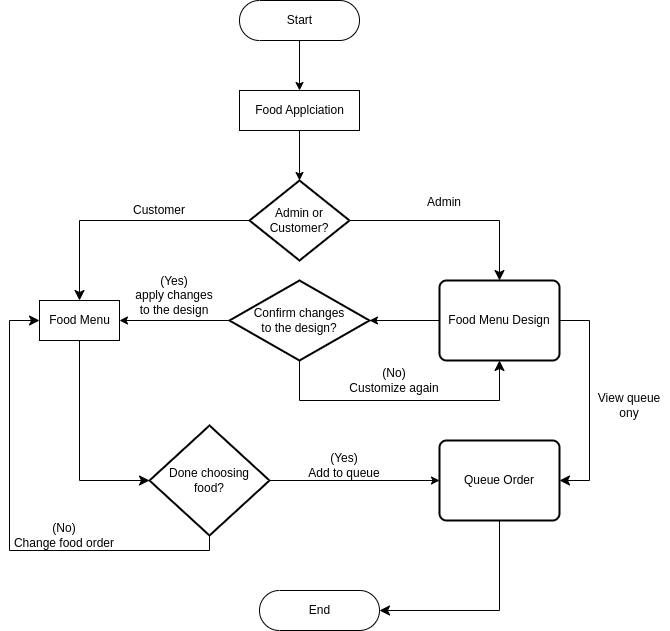

The diagram above was exported from draw.io. Its source (the exported page's mxGraphModel, read from the mxfile embedded in the PNG):
<mxGraphModel dx="652" dy="640" grid="1" gridSize="10" guides="1" tooltips="1" connect="1" arrows="1" fold="1" page="1" pageScale="1" pageWidth="1200" pageHeight="1000" math="0" shadow="0">
  <root>
    <mxCell id="0" />
    <mxCell id="1" parent="0" />
    <mxCell id="2" value="Start" style="html=1;dashed=0;whitespace=wrap;shape=mxgraph.dfd.start" parent="1" vertex="1">
      <mxGeometry x="540" y="90" width="120" height="40" as="geometry" />
    </mxCell>
    <mxCell id="4" value="Food Applciation" style="html=1;dashed=0;whitespace=wrap;" parent="1" vertex="1">
      <mxGeometry x="540" y="180" width="120" height="40" as="geometry" />
    </mxCell>
    <mxCell id="6" value="" style="endArrow=classic;html=1;exitX=0.5;exitY=0.5;exitDx=0;exitDy=20;exitPerimeter=0;entryX=0.5;entryY=0;entryDx=0;entryDy=0;" parent="1" source="2" target="4" edge="1">
      <mxGeometry width="50" height="50" relative="1" as="geometry">
        <mxPoint x="590" y="260" as="sourcePoint" />
        <mxPoint x="640" y="210" as="targetPoint" />
      </mxGeometry>
    </mxCell>
    <mxCell id="7" value="Queue Order" style="rounded=1;whiteSpace=wrap;html=1;absoluteArcSize=1;arcSize=14;strokeWidth=2;" parent="1" vertex="1">
      <mxGeometry x="740" y="530" width="120" height="80" as="geometry" />
    </mxCell>
    <mxCell id="8" value="Food Menu" style="html=1;dashed=0;whitespace=wrap;" parent="1" vertex="1">
      <mxGeometry x="340" y="390" width="80" height="40" as="geometry" />
    </mxCell>
    <mxCell id="10" value="Food Menu Design" style="rounded=1;whiteSpace=wrap;html=1;absoluteArcSize=1;arcSize=14;strokeWidth=2;" parent="1" vertex="1">
      <mxGeometry x="740" y="370" width="120" height="80" as="geometry" />
    </mxCell>
    <mxCell id="15" value="(Yes)&lt;br&gt;apply changes&lt;br&gt;to the design" style="text;html=1;strokeColor=none;fillColor=none;align=center;verticalAlign=middle;whiteSpace=wrap;rounded=0;" parent="1" vertex="1">
      <mxGeometry x="420" y="370" width="110" height="30" as="geometry" />
    </mxCell>
    <mxCell id="24" value="End" style="html=1;dashed=0;whitespace=wrap;shape=mxgraph.dfd.start" parent="1" vertex="1">
      <mxGeometry x="560" y="680" width="120" height="40" as="geometry" />
    </mxCell>
    <mxCell id="27" value="Admin or Customer?" style="strokeWidth=2;html=1;shape=mxgraph.flowchart.decision;whiteSpace=wrap;" parent="1" vertex="1">
      <mxGeometry x="550" y="270" width="100" height="80" as="geometry" />
    </mxCell>
    <mxCell id="29" value="" style="endArrow=classic;html=1;exitX=0.5;exitY=1;exitDx=0;exitDy=0;entryX=0.5;entryY=0;entryDx=0;entryDy=0;entryPerimeter=0;" parent="1" source="4" target="27" edge="1">
      <mxGeometry width="50" height="50" relative="1" as="geometry">
        <mxPoint x="570" y="380" as="sourcePoint" />
        <mxPoint x="620" y="330" as="targetPoint" />
      </mxGeometry>
    </mxCell>
    <mxCell id="30" value="" style="edgeStyle=segmentEdgeStyle;endArrow=classic;html=1;curved=0;rounded=0;endSize=8;startSize=8;entryX=0.5;entryY=0;entryDx=0;entryDy=0;exitX=0;exitY=0.5;exitDx=0;exitDy=0;exitPerimeter=0;" parent="1" source="27" target="8" edge="1">
      <mxGeometry width="50" height="50" relative="1" as="geometry">
        <mxPoint x="570" y="380" as="sourcePoint" />
        <mxPoint x="620" y="330" as="targetPoint" />
      </mxGeometry>
    </mxCell>
    <mxCell id="31" value="" style="edgeStyle=segmentEdgeStyle;endArrow=classic;html=1;curved=0;rounded=0;endSize=8;startSize=8;entryX=0.5;entryY=0;entryDx=0;entryDy=0;exitX=1;exitY=0.5;exitDx=0;exitDy=0;exitPerimeter=0;" parent="1" source="27" target="10" edge="1">
      <mxGeometry width="50" height="50" relative="1" as="geometry">
        <mxPoint x="570" y="380" as="sourcePoint" />
        <mxPoint x="620" y="330" as="targetPoint" />
      </mxGeometry>
    </mxCell>
    <mxCell id="32" value="Admin" style="text;html=1;strokeColor=none;fillColor=none;align=center;verticalAlign=middle;whiteSpace=wrap;rounded=0;" parent="1" vertex="1">
      <mxGeometry x="690" y="277" width="110" height="30" as="geometry" />
    </mxCell>
    <mxCell id="33" value="&lt;br&gt;Customer" style="text;html=1;strokeColor=none;fillColor=none;align=center;verticalAlign=middle;whiteSpace=wrap;rounded=0;" parent="1" vertex="1">
      <mxGeometry x="400" y="277" width="120" height="30" as="geometry" />
    </mxCell>
    <mxCell id="34" value="Done choosing&lt;br&gt;food?" style="strokeWidth=2;html=1;shape=mxgraph.flowchart.decision;whiteSpace=wrap;" parent="1" vertex="1">
      <mxGeometry x="450" y="515" width="120" height="110" as="geometry" />
    </mxCell>
    <mxCell id="37" value="" style="edgeStyle=segmentEdgeStyle;endArrow=classic;html=1;curved=0;rounded=0;endSize=8;startSize=8;exitX=0.5;exitY=1;exitDx=0;exitDy=0;entryX=0;entryY=0.5;entryDx=0;entryDy=0;entryPerimeter=0;" parent="1" source="8" target="34" edge="1">
      <mxGeometry width="50" height="50" relative="1" as="geometry">
        <mxPoint x="640" y="520" as="sourcePoint" />
        <mxPoint x="690" y="470" as="targetPoint" />
        <Array as="points">
          <mxPoint x="380" y="570" />
        </Array>
      </mxGeometry>
    </mxCell>
    <mxCell id="38" value="Confirm changes&lt;br&gt;to the design?" style="strokeWidth=2;html=1;shape=mxgraph.flowchart.decision;whiteSpace=wrap;" parent="1" vertex="1">
      <mxGeometry x="530" y="370" width="140" height="80" as="geometry" />
    </mxCell>
    <mxCell id="40" value="" style="endArrow=classic;html=1;entryX=1;entryY=0.5;entryDx=0;entryDy=0;entryPerimeter=0;exitX=0;exitY=0.5;exitDx=0;exitDy=0;" parent="1" source="10" target="38" edge="1">
      <mxGeometry width="50" height="50" relative="1" as="geometry">
        <mxPoint x="640" y="520" as="sourcePoint" />
        <mxPoint x="690" y="470" as="targetPoint" />
      </mxGeometry>
    </mxCell>
    <mxCell id="41" value="" style="endArrow=classic;html=1;entryX=1;entryY=0.5;entryDx=0;entryDy=0;exitX=0;exitY=0.5;exitDx=0;exitDy=0;exitPerimeter=0;" parent="1" source="38" target="8" edge="1">
      <mxGeometry width="50" height="50" relative="1" as="geometry">
        <mxPoint x="640" y="520" as="sourcePoint" />
        <mxPoint x="690" y="470" as="targetPoint" />
      </mxGeometry>
    </mxCell>
    <mxCell id="42" value="" style="edgeStyle=elbowEdgeStyle;elbow=horizontal;endArrow=classic;html=1;curved=0;rounded=0;endSize=8;startSize=8;entryX=0.5;entryY=1;entryDx=0;entryDy=0;exitX=0.5;exitY=1;exitDx=0;exitDy=0;exitPerimeter=0;" parent="1" source="38" target="10" edge="1">
      <mxGeometry width="50" height="50" relative="1" as="geometry">
        <mxPoint x="640" y="520" as="sourcePoint" />
        <mxPoint x="690" y="470" as="targetPoint" />
        <Array as="points">
          <mxPoint x="700" y="490" />
        </Array>
      </mxGeometry>
    </mxCell>
    <mxCell id="43" value="(No)&lt;br&gt;Customize again" style="text;html=1;strokeColor=none;fillColor=none;align=center;verticalAlign=middle;whiteSpace=wrap;rounded=0;" parent="1" vertex="1">
      <mxGeometry x="640" y="455" width="110" height="30" as="geometry" />
    </mxCell>
    <mxCell id="44" value="" style="endArrow=classic;html=1;entryX=0;entryY=0.5;entryDx=0;entryDy=0;exitX=1;exitY=0.5;exitDx=0;exitDy=0;exitPerimeter=0;" parent="1" source="34" target="7" edge="1">
      <mxGeometry width="50" height="50" relative="1" as="geometry">
        <mxPoint x="680" y="470" as="sourcePoint" />
        <mxPoint x="730" y="420" as="targetPoint" />
      </mxGeometry>
    </mxCell>
    <mxCell id="45" value="(Yes)&lt;br&gt;Add to queue" style="text;html=1;strokeColor=none;fillColor=none;align=center;verticalAlign=middle;whiteSpace=wrap;rounded=0;" parent="1" vertex="1">
      <mxGeometry x="590" y="540" width="110" height="30" as="geometry" />
    </mxCell>
    <mxCell id="47" value="" style="edgeStyle=segmentEdgeStyle;endArrow=classic;html=1;curved=0;rounded=0;endSize=8;startSize=8;entryX=0;entryY=0.5;entryDx=0;entryDy=0;exitX=0.5;exitY=1;exitDx=0;exitDy=0;exitPerimeter=0;" parent="1" source="34" target="8" edge="1">
      <mxGeometry width="50" height="50" relative="1" as="geometry">
        <mxPoint x="520" y="520" as="sourcePoint" />
        <mxPoint x="570" y="470" as="targetPoint" />
        <Array as="points">
          <mxPoint x="510" y="640" />
          <mxPoint x="310" y="640" />
          <mxPoint x="310" y="410" />
        </Array>
      </mxGeometry>
    </mxCell>
    <mxCell id="48" value="(No)&lt;br&gt;Change food order" style="text;html=1;strokeColor=none;fillColor=none;align=center;verticalAlign=middle;whiteSpace=wrap;rounded=0;" parent="1" vertex="1">
      <mxGeometry x="310" y="610" width="110" height="30" as="geometry" />
    </mxCell>
    <mxCell id="49" value="" style="edgeStyle=segmentEdgeStyle;endArrow=classic;html=1;curved=0;rounded=0;endSize=8;startSize=8;entryX=1;entryY=0.5;entryDx=0;entryDy=0;exitX=1;exitY=0.5;exitDx=0;exitDy=0;" parent="1" source="10" target="7" edge="1">
      <mxGeometry width="50" height="50" relative="1" as="geometry">
        <mxPoint x="640" y="520" as="sourcePoint" />
        <mxPoint x="690" y="470" as="targetPoint" />
        <Array as="points">
          <mxPoint x="890" y="410" />
          <mxPoint x="890" y="570" />
        </Array>
      </mxGeometry>
    </mxCell>
    <mxCell id="50" value="View queue&lt;br&gt;ony" style="text;html=1;strokeColor=none;fillColor=none;align=center;verticalAlign=middle;whiteSpace=wrap;rounded=0;" parent="1" vertex="1">
      <mxGeometry x="890" y="480" width="80" height="30" as="geometry" />
    </mxCell>
    <mxCell id="51" value="" style="edgeStyle=segmentEdgeStyle;endArrow=classic;html=1;curved=0;rounded=0;endSize=8;startSize=8;entryX=1;entryY=0.5;entryDx=0;entryDy=0;entryPerimeter=0;exitX=0.5;exitY=1;exitDx=0;exitDy=0;" parent="1" source="7" target="24" edge="1">
      <mxGeometry width="50" height="50" relative="1" as="geometry">
        <mxPoint x="640" y="520" as="sourcePoint" />
        <mxPoint x="690" y="470" as="targetPoint" />
        <Array as="points">
          <mxPoint x="800" y="700" />
        </Array>
      </mxGeometry>
    </mxCell>
  </root>
</mxGraphModel>